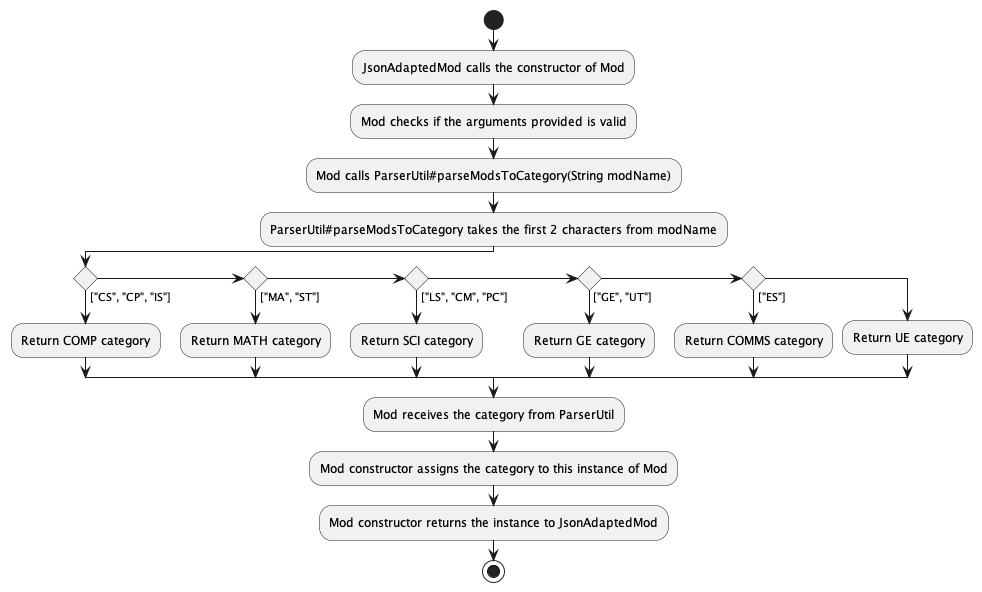

The diagram above was rendered by PlantUML. Its source (embedded in the PNG):
@startuml
'https://plantuml.com/activity-diagram-beta

start
:JsonAdaptedMod calls the constructor of Mod;
:Mod checks if the arguments provided is valid;
:Mod calls ParserUtil#parseModsToCategory(String modName);
:ParserUtil#parseModsToCategory takes the first 2 characters from modName;

if () then (["CS", "CP", "IS"])
  :Return COMP category;
elseif () then (["MA", "ST"])
  :Return MATH category;
elseif () then (["LS", "CM", "PC"])
  :Return SCI category;
elseif () then (["GE", "UT"])
  :Return GE category;
elseif () then (["ES"])
  :Return COMMS category;
else ()
  :Return UE category;
endif

:Mod receives the category from ParserUtil;
:Mod constructor assigns the category to this instance of Mod;
:Mod constructor returns the instance to JsonAdaptedMod;
stop

@enduml